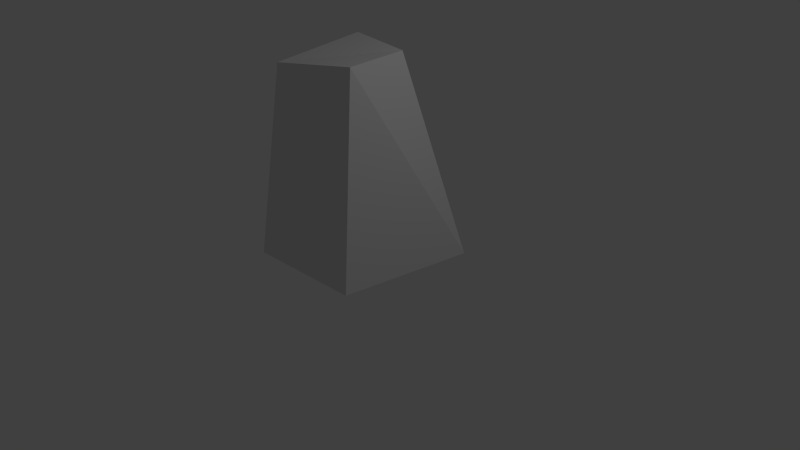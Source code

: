 # Source: tall_totem.blend  (saved by Blender 2.71.0; exported with 4.5.12 LTS)
import bpy
from mathutils import Matrix  # noqa: F401  (used for matrix-valued properties, if any)

bpy.ops.wm.read_factory_settings(use_empty=True)
scene = bpy.context.scene
scene.name = 'Scene'

# ---- collections
col_collection_1 = bpy.data.collections.new('Collection 1'); scene.collection.children.link(col_collection_1)

# ---- materials (node trees are filled in below, after node groups)
mat_material = bpy.data.materials.new('Material')
mat_material.alpha_threshold = 0.0
mat_material.use_transparent_shadow = False
mat_material.roughness = 0.5
mat_material.line_color = (0.0, 0.0, 0.0, 1.0)

# ---- material node trees

# ---- world
world_world = bpy.data.worlds.new('World'); scene.world = world_world
world_world.color = (0.05088, 0.05088, 0.05088)
world_world.use_sun_shadow = False
world_world.sun_shadow_jitter_overblur = 0.0
world_world.cycles.sampling_method = 'MANUAL'
world_world.cycles.sample_map_resolution = 256

# ---- cameras
cam_camera = bpy.data.cameras.new('Camera')
cam_camera.clip_end = 100.0
cam_camera.lens = 35.0
cam_camera.sensor_width = 32.0
cam_camera.sensor_height = 18.0
cam_camera.ortho_scale = 7.314
cam_camera.dof.focus_distance = 0.0
cam_camera.dof.aperture_fstop = 128.0

# ---- lights
light_lamp = bpy.data.lights.new('Lamp', 'POINT')
light_lamp.transmission_factor = 0.0
light_lamp.cutoff_distance = 30.0
light_lamp.energy = 100.0
light_lamp.shadow_buffer_clip_start = 1.001
light_lamp.shadow_soft_size = 0.1
light_lamp.shadow_maximum_resolution = 0.006
light_lamp.use_absolute_resolution = True
light_lamp.cycles.use_multiple_importance_sampling = False

# ---- meshes
me_cube = bpy.data.meshes.new('Cube')
me_cube.from_pydata([(-0.8053, 0.8375, 0.5), (-0.5524, -0.9329, 0.5), (1.023, -0.9905, 0.5), (0.7977, 0.8375, 0.5), (-0.3344, 0.2285, -2.176), (-0.431, -0.6375, -2.176), (0.6417, -0.8258, -2.055), (0.6738, 0.4278, -2.176)], [], [(0, 1, 2, 3), (4, 7, 6, 5), (0, 4, 5, 1), (1, 5, 6, 2), (2, 6, 7, 3), (4, 0, 3, 7)])
_k = set([(0, 1), (0, 3), (0, 4), (1, 2), (1, 5), (2, 3), (2, 6), (3, 7), (4, 5), (4, 7), (5, 6), (6, 7)])
me_cube.attributes.new('sharp_edge', 'BOOLEAN', 'EDGE').data.foreach_set('value', [ (min(e.vertices), max(e.vertices)) in _k for e in me_cube.edges])
_uv = me_cube.uv_layers.new(name='UVMap')
_uv.uv.foreach_set('vector', [0.6666, 5.864e-08, 1.0, 0.0, 1.0, 0.4919, 0.6666, 0.4919, 0.005008, 0.5198, 0.2191, 0.505, 0.2191, 0.843, 0.0, 0.8581, 0.0, 0.505, 0.06861, 0.0, 0.2978, 0.004793, 0.3333, 0.505, 0.9999, 0.5022, 0.9379, 0.9969, 0.7186, 0.9969, 0.6666, 0.5022, 0.3333, 1.0, 0.3688, 0.5022, 0.5978, 0.5044, 0.6666, 1.0, 0.411, 0.5022, 0.3333, 2.932e-08, 0.6666, 0.0, 0.6253, 0.5022])
me_cube.materials.append(mat_material)
me_cube.use_remesh_preserve_volume = False
me_cube.use_remesh_preserve_attributes = False
me_cube.use_mirror_vertex_groups = False
me_cube.update()

# ---- objects
ob_talltotem = bpy.data.objects.new('TallTotem', me_cube)
ob_lamp = bpy.data.objects.new('Lamp', light_lamp)
ob_camera = bpy.data.objects.new('Camera', cam_camera)

# ---- transforms, parenting, visibility, modifiers, constraints
ob_talltotem.location = (0.0, 0.0, 0.5066)
ob_talltotem.rotation_euler = (0.0, 3.142, 0.0)
ob_talltotem.lock_rotations_4d = False
ob_talltotem.empty_display_type = 'ARROWS'
ob_talltotem.lineart.crease_threshold = 0.0
ob_lamp.location = (4.076, 1.005, 5.904)
ob_lamp.rotation_euler = (0.6503, 0.05522, 1.866)
ob_lamp.lock_rotations_4d = False
ob_lamp.empty_display_type = 'ARROWS'
ob_lamp.color = (0.0, 0.0, 0.0, 0.0)
ob_lamp.lineart.crease_threshold = 0.0
ob_camera.location = (7.481, -6.508, 5.344)
ob_camera.rotation_euler = (1.109, 0.01082, 0.8149)
ob_camera.lock_rotations_4d = False
ob_camera.empty_display_type = 'ARROWS'
ob_camera.color = (0.0, 0.0, 0.0, 0.0)
ob_camera.display_type = 'WIRE'
ob_camera.lineart.crease_threshold = 0.0

# ---- collection membership
col_collection_1.objects.link(ob_talltotem)
col_collection_1.objects.link(ob_lamp)
col_collection_1.objects.link(ob_camera)

# ---- scene / render settings (as saved in the file)
scene.camera = ob_camera
scene.frame_start = 1; scene.frame_end = 250; scene.frame_set(1)
scene.render.engine = 'BLENDER_EEVEE_NEXT'
scene.render.resolution_percentage = 50
scene.render.dither_intensity = 0.0
scene.cycles.use_denoising = False
scene.cycles.samples = 10
scene.cycles.sampling_pattern = 'TABULATED_SOBOL'
scene.cycles.light_sampling_threshold = 0.0
scene.cycles.use_adaptive_sampling = False
scene.cycles.use_light_tree = False
scene.cycles.blur_glossy = 0.0
scene.cycles.volume_bounces = 1
scene.cycles.pixel_filter_type = 'GAUSSIAN'
scene.cycles.sample_clamp_indirect = 0.0
scene.view_settings.view_transform = 'Standard'
bpy.context.view_layer.update()
